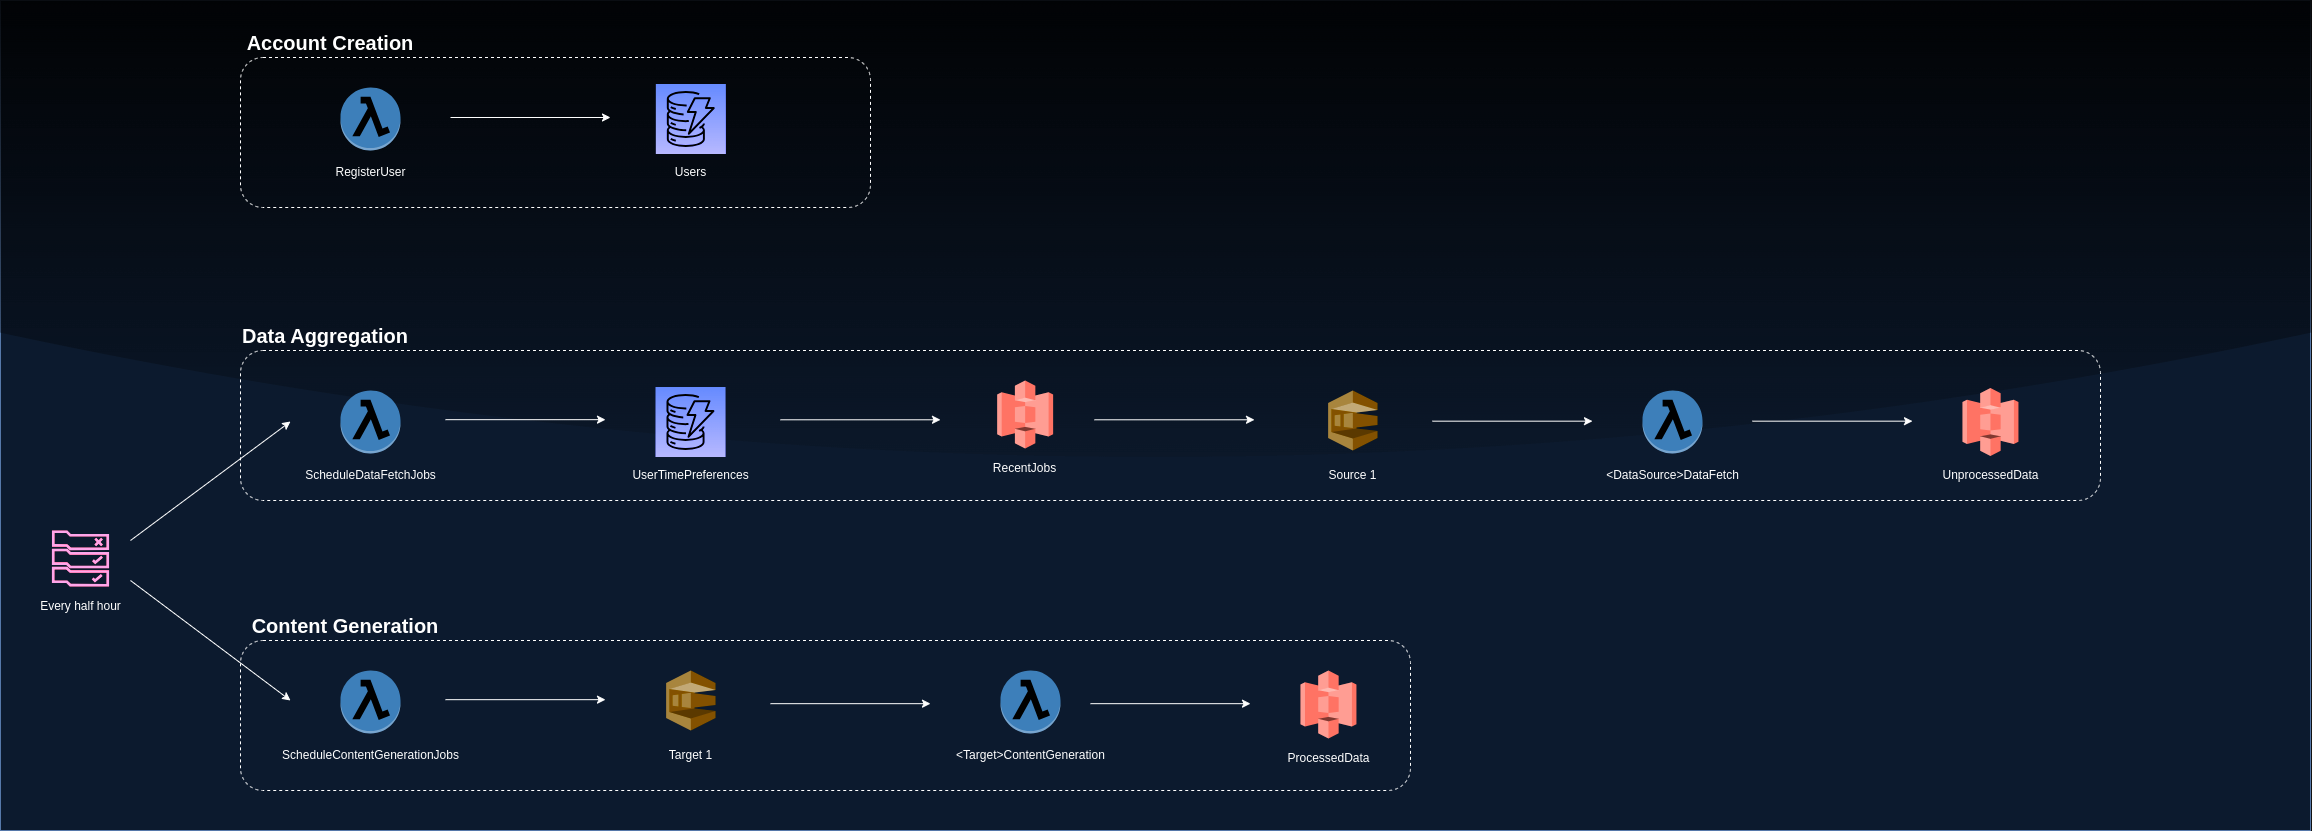

The diagram above was exported from draw.io. Its source (the exported page's mxGraphModel, read from the mxfile embedded in the PNG):
<mxGraphModel dx="3217" dy="2499" grid="1" gridSize="10" guides="1" tooltips="1" connect="1" arrows="1" fold="1" page="1" pageScale="1" pageWidth="827" pageHeight="1169" math="0" shadow="0">
  <root>
    <mxCell id="0" />
    <mxCell id="1" parent="0" />
    <mxCell id="IQEMZpUxaoxrWiIkp90L-44" value="" style="rounded=0;whiteSpace=wrap;html=1;labelBackgroundColor=none;fillColor=#dae8fc;strokeColor=#6c8ebf;glass=1;movable=0;resizable=0;rotatable=0;deletable=0;editable=0;locked=1;connectable=0;" parent="1" vertex="1">
      <mxGeometry x="-130" y="-20" width="2310" height="830" as="geometry" />
    </mxCell>
    <mxCell id="IQEMZpUxaoxrWiIkp90L-51" value="" style="rounded=1;whiteSpace=wrap;html=1;dashed=1;fillColor=none;movable=0;resizable=0;rotatable=0;deletable=0;editable=0;locked=1;connectable=0;" parent="1" vertex="1">
      <mxGeometry x="110" y="620" width="1170" height="150" as="geometry" />
    </mxCell>
    <mxCell id="IQEMZpUxaoxrWiIkp90L-55" value="" style="rounded=1;whiteSpace=wrap;html=1;dashed=1;fillColor=none;movable=1;resizable=1;rotatable=1;deletable=1;editable=1;locked=0;connectable=1;" parent="1" vertex="1">
      <mxGeometry x="110" y="330" width="1860" height="150" as="geometry" />
    </mxCell>
    <mxCell id="IQEMZpUxaoxrWiIkp90L-57" value="" style="rounded=1;whiteSpace=wrap;html=1;dashed=1;fillColor=none;" parent="1" vertex="1">
      <mxGeometry x="110" y="37" width="630" height="150" as="geometry" />
    </mxCell>
    <mxCell id="IQEMZpUxaoxrWiIkp90L-1" value="" style="outlineConnect=0;dashed=0;verticalLabelPosition=bottom;verticalAlign=top;align=center;html=1;shape=mxgraph.aws3.lambda_function;fillColor=#5294CF;gradientColor=none;" parent="1" vertex="1">
      <mxGeometry x="210" y="67" width="60" height="63" as="geometry" />
    </mxCell>
    <mxCell id="IQEMZpUxaoxrWiIkp90L-2" value="RegisterUser" style="text;html=1;align=center;verticalAlign=middle;resizable=0;points=[];autosize=1;strokeColor=none;fillColor=none;" parent="1" vertex="1">
      <mxGeometry x="195" y="137" width="90" height="30" as="geometry" />
    </mxCell>
    <mxCell id="IQEMZpUxaoxrWiIkp90L-3" value="" style="outlineConnect=0;dashed=0;verticalLabelPosition=bottom;verticalAlign=top;align=center;html=1;shape=mxgraph.aws3.lambda_function;fillColor=#5294CF;gradientColor=none;" parent="1" vertex="1">
      <mxGeometry x="210" y="370" width="60" height="63" as="geometry" />
    </mxCell>
    <mxCell id="IQEMZpUxaoxrWiIkp90L-4" value="ScheduleDataFetchJobs" style="text;html=1;align=center;verticalAlign=middle;resizable=0;points=[];autosize=1;strokeColor=none;fillColor=none;" parent="1" vertex="1">
      <mxGeometry x="165" y="440" width="150" height="30" as="geometry" />
    </mxCell>
    <mxCell id="IQEMZpUxaoxrWiIkp90L-7" value="" style="outlineConnect=0;dashed=0;verticalLabelPosition=bottom;verticalAlign=top;align=center;html=1;shape=mxgraph.aws3.lambda_function;fillColor=#5294CF;gradientColor=none;" parent="1" vertex="1">
      <mxGeometry x="210" y="650" width="60" height="63" as="geometry" />
    </mxCell>
    <mxCell id="IQEMZpUxaoxrWiIkp90L-8" value="ScheduleContentGenerationJobs" style="text;html=1;align=center;verticalAlign=middle;resizable=0;points=[];autosize=1;strokeColor=none;fillColor=none;" parent="1" vertex="1">
      <mxGeometry x="140" y="720" width="200" height="30" as="geometry" />
    </mxCell>
    <mxCell id="IQEMZpUxaoxrWiIkp90L-9" value="" style="outlineConnect=0;dashed=0;verticalLabelPosition=bottom;verticalAlign=top;align=center;html=1;shape=mxgraph.aws3.lambda_function;fillColor=#5294CF;gradientColor=none;" parent="1" vertex="1">
      <mxGeometry x="870" y="650" width="60" height="63" as="geometry" />
    </mxCell>
    <mxCell id="IQEMZpUxaoxrWiIkp90L-10" value="&amp;lt;Target&amp;gt;ContentGeneration" style="text;html=1;align=center;verticalAlign=middle;resizable=0;points=[];autosize=1;strokeColor=none;fillColor=none;" parent="1" vertex="1">
      <mxGeometry x="815" y="720" width="170" height="30" as="geometry" />
    </mxCell>
    <mxCell id="IQEMZpUxaoxrWiIkp90L-12" value="Users" style="text;html=1;align=center;verticalAlign=middle;resizable=0;points=[];autosize=1;strokeColor=none;fillColor=none;" parent="1" vertex="1">
      <mxGeometry x="535.02" y="137" width="50" height="30" as="geometry" />
    </mxCell>
    <mxCell id="IQEMZpUxaoxrWiIkp90L-14" value="" style="outlineConnect=0;dashed=0;verticalLabelPosition=bottom;verticalAlign=top;align=center;html=1;shape=mxgraph.aws3.sqs;fillColor=#D9A741;gradientColor=none;" parent="1" vertex="1">
      <mxGeometry x="1197.6599999999999" y="370" width="49.36" height="60" as="geometry" />
    </mxCell>
    <mxCell id="IQEMZpUxaoxrWiIkp90L-15" value="Source 1" style="text;html=1;align=center;verticalAlign=middle;resizable=0;points=[];autosize=1;strokeColor=none;fillColor=none;" parent="1" vertex="1">
      <mxGeometry x="1187.3400000000001" y="440" width="70" height="30" as="geometry" />
    </mxCell>
    <mxCell id="IQEMZpUxaoxrWiIkp90L-19" value="" style="outlineConnect=0;dashed=0;verticalLabelPosition=bottom;verticalAlign=top;align=center;html=1;shape=mxgraph.aws3.lambda_function;fillColor=#5294CF;gradientColor=none;" parent="1" vertex="1">
      <mxGeometry x="1512" y="370" width="60" height="63" as="geometry" />
    </mxCell>
    <mxCell id="IQEMZpUxaoxrWiIkp90L-20" value="&amp;lt;DataSource&amp;gt;DataFetch" style="text;html=1;align=center;verticalAlign=middle;resizable=0;points=[];autosize=1;strokeColor=none;fillColor=none;" parent="1" vertex="1">
      <mxGeometry x="1462" y="440" width="160" height="30" as="geometry" />
    </mxCell>
    <mxCell id="IQEMZpUxaoxrWiIkp90L-23" value="UnprocessedData" style="text;html=1;align=center;verticalAlign=middle;resizable=0;points=[];autosize=1;strokeColor=none;fillColor=none;" parent="1" vertex="1">
      <mxGeometry x="1799.65" y="440" width="120" height="30" as="geometry" />
    </mxCell>
    <mxCell id="IQEMZpUxaoxrWiIkp90L-24" value="" style="outlineConnect=0;dashed=0;verticalLabelPosition=bottom;verticalAlign=top;align=center;html=1;shape=mxgraph.aws3.s3;fillColor=#E05243;gradientColor=none;" parent="1" vertex="1">
      <mxGeometry x="1832" y="367.5" width="55.94" height="68" as="geometry" />
    </mxCell>
    <mxCell id="IQEMZpUxaoxrWiIkp90L-25" value="" style="outlineConnect=0;dashed=0;verticalLabelPosition=bottom;verticalAlign=top;align=center;html=1;shape=mxgraph.aws3.sqs;fillColor=#D9A741;gradientColor=none;" parent="1" vertex="1">
      <mxGeometry x="535.66" y="650" width="49.36" height="60" as="geometry" />
    </mxCell>
    <mxCell id="IQEMZpUxaoxrWiIkp90L-26" value="Target 1" style="text;html=1;align=center;verticalAlign=middle;resizable=0;points=[];autosize=1;strokeColor=none;fillColor=none;" parent="1" vertex="1">
      <mxGeometry x="525.34" y="720" width="70" height="30" as="geometry" />
    </mxCell>
    <mxCell id="IQEMZpUxaoxrWiIkp90L-27" value="ProcessedData" style="text;html=1;align=center;verticalAlign=middle;resizable=0;points=[];autosize=1;strokeColor=none;fillColor=none;" parent="1" vertex="1">
      <mxGeometry x="1142.65" y="722.5" width="110" height="30" as="geometry" />
    </mxCell>
    <mxCell id="IQEMZpUxaoxrWiIkp90L-28" value="" style="outlineConnect=0;dashed=0;verticalLabelPosition=bottom;verticalAlign=top;align=center;html=1;shape=mxgraph.aws3.s3;fillColor=#E05243;gradientColor=none;" parent="1" vertex="1">
      <mxGeometry x="1170" y="650" width="55.94" height="68" as="geometry" />
    </mxCell>
    <mxCell id="IQEMZpUxaoxrWiIkp90L-31" value="" style="endArrow=classic;html=1;rounded=0;" parent="1" edge="1">
      <mxGeometry width="50" height="50" relative="1" as="geometry">
        <mxPoint x="320" y="97" as="sourcePoint" />
        <mxPoint x="480" y="97" as="targetPoint" />
      </mxGeometry>
    </mxCell>
    <mxCell id="IQEMZpUxaoxrWiIkp90L-32" value="" style="endArrow=classic;html=1;rounded=0;" parent="1" edge="1">
      <mxGeometry width="50" height="50" relative="1" as="geometry">
        <mxPoint x="315" y="399.16999999999996" as="sourcePoint" />
        <mxPoint x="475" y="399.16999999999996" as="targetPoint" />
      </mxGeometry>
    </mxCell>
    <mxCell id="IQEMZpUxaoxrWiIkp90L-33" value="" style="endArrow=classic;html=1;rounded=0;" parent="1" edge="1">
      <mxGeometry width="50" height="50" relative="1" as="geometry">
        <mxPoint x="1302" y="400.66999999999996" as="sourcePoint" />
        <mxPoint x="1462" y="400.66999999999996" as="targetPoint" />
      </mxGeometry>
    </mxCell>
    <mxCell id="IQEMZpUxaoxrWiIkp90L-34" value="" style="endArrow=classic;html=1;rounded=0;" parent="1" edge="1">
      <mxGeometry width="50" height="50" relative="1" as="geometry">
        <mxPoint x="1622" y="400.66999999999996" as="sourcePoint" />
        <mxPoint x="1782" y="400.66999999999996" as="targetPoint" />
      </mxGeometry>
    </mxCell>
    <mxCell id="IQEMZpUxaoxrWiIkp90L-35" value="" style="endArrow=classic;html=1;rounded=0;" parent="1" edge="1">
      <mxGeometry width="50" height="50" relative="1" as="geometry">
        <mxPoint x="315" y="679.17" as="sourcePoint" />
        <mxPoint x="475" y="679.17" as="targetPoint" />
      </mxGeometry>
    </mxCell>
    <mxCell id="IQEMZpUxaoxrWiIkp90L-36" value="" style="endArrow=classic;html=1;rounded=0;" parent="1" edge="1">
      <mxGeometry width="50" height="50" relative="1" as="geometry">
        <mxPoint x="640" y="683.17" as="sourcePoint" />
        <mxPoint x="800" y="683.17" as="targetPoint" />
      </mxGeometry>
    </mxCell>
    <mxCell id="IQEMZpUxaoxrWiIkp90L-37" value="" style="endArrow=classic;html=1;rounded=0;" parent="1" edge="1">
      <mxGeometry width="50" height="50" relative="1" as="geometry">
        <mxPoint x="960" y="683.17" as="sourcePoint" />
        <mxPoint x="1120" y="683.17" as="targetPoint" />
      </mxGeometry>
    </mxCell>
    <mxCell id="IQEMZpUxaoxrWiIkp90L-40" value="" style="sketch=0;outlineConnect=0;fontColor=#232F3E;gradientColor=none;fillColor=#B0084D;strokeColor=none;dashed=0;verticalLabelPosition=bottom;verticalAlign=top;align=center;html=1;fontSize=12;fontStyle=0;aspect=fixed;pointerEvents=1;shape=mxgraph.aws4.rule_2;" parent="1" vertex="1">
      <mxGeometry x="-78.74000000000001" y="510" width="57.48" height="56" as="geometry" />
    </mxCell>
    <mxCell id="IQEMZpUxaoxrWiIkp90L-41" value="Every half hour" style="text;html=1;align=center;verticalAlign=middle;resizable=0;points=[];autosize=1;strokeColor=none;fillColor=none;" parent="1" vertex="1">
      <mxGeometry x="-100" y="571" width="100" height="30" as="geometry" />
    </mxCell>
    <mxCell id="IQEMZpUxaoxrWiIkp90L-42" value="" style="endArrow=classic;html=1;rounded=0;" parent="1" edge="1">
      <mxGeometry width="50" height="50" relative="1" as="geometry">
        <mxPoint y="520" as="sourcePoint" />
        <mxPoint x="160" y="400.99999999999994" as="targetPoint" />
      </mxGeometry>
    </mxCell>
    <mxCell id="IQEMZpUxaoxrWiIkp90L-43" value="" style="endArrow=classic;html=1;rounded=0;" parent="1" edge="1">
      <mxGeometry width="50" height="50" relative="1" as="geometry">
        <mxPoint y="560" as="sourcePoint" />
        <mxPoint x="160" y="680" as="targetPoint" />
      </mxGeometry>
    </mxCell>
    <mxCell id="IQEMZpUxaoxrWiIkp90L-46" value="Data Aggregation" style="text;html=1;strokeColor=none;fillColor=none;align=center;verticalAlign=middle;whiteSpace=wrap;rounded=0;fontSize=20;fontStyle=1" parent="1" vertex="1">
      <mxGeometry x="105" y="300" width="180" height="30" as="geometry" />
    </mxCell>
    <mxCell id="IQEMZpUxaoxrWiIkp90L-47" value="Content Generation" style="text;html=1;strokeColor=none;fillColor=none;align=center;verticalAlign=middle;whiteSpace=wrap;rounded=0;fontSize=20;fontStyle=1" parent="1" vertex="1">
      <mxGeometry x="110" y="590" width="210" height="30" as="geometry" />
    </mxCell>
    <mxCell id="IQEMZpUxaoxrWiIkp90L-48" value="Account Creation" style="text;html=1;strokeColor=none;fillColor=none;align=center;verticalAlign=middle;whiteSpace=wrap;rounded=0;fontSize=20;fontStyle=1" parent="1" vertex="1">
      <mxGeometry x="110" y="7" width="180" height="30" as="geometry" />
    </mxCell>
    <mxCell id="tLxBK3ewcLYkhS_wNmcg-1" value="" style="sketch=0;points=[[0,0,0],[0.25,0,0],[0.5,0,0],[0.75,0,0],[1,0,0],[0,1,0],[0.25,1,0],[0.5,1,0],[0.75,1,0],[1,1,0],[0,0.25,0],[0,0.5,0],[0,0.75,0],[1,0.25,0],[1,0.5,0],[1,0.75,0]];outlineConnect=0;fontColor=#232F3E;gradientColor=#4D72F3;gradientDirection=north;fillColor=#3334B9;strokeColor=#ffffff;dashed=0;verticalLabelPosition=bottom;verticalAlign=top;align=center;html=1;fontSize=12;fontStyle=0;aspect=fixed;shape=mxgraph.aws4.resourceIcon;resIcon=mxgraph.aws4.dynamodb;" vertex="1" parent="1">
      <mxGeometry x="525.34" y="63.5" width="70" height="70" as="geometry" />
    </mxCell>
    <mxCell id="tLxBK3ewcLYkhS_wNmcg-2" value="RecentJobs" style="text;html=1;align=center;verticalAlign=middle;resizable=0;points=[];autosize=1;strokeColor=none;fillColor=none;" vertex="1" parent="1">
      <mxGeometry x="849.3400000000001" y="432.5" width="90" height="30" as="geometry" />
    </mxCell>
    <mxCell id="tLxBK3ewcLYkhS_wNmcg-3" value="" style="outlineConnect=0;dashed=0;verticalLabelPosition=bottom;verticalAlign=top;align=center;html=1;shape=mxgraph.aws3.s3;fillColor=#E05243;gradientColor=none;" vertex="1" parent="1">
      <mxGeometry x="866.69" y="360" width="55.94" height="68" as="geometry" />
    </mxCell>
    <mxCell id="tLxBK3ewcLYkhS_wNmcg-4" value="" style="endArrow=classic;html=1;rounded=0;" edge="1" parent="1">
      <mxGeometry width="50" height="50" relative="1" as="geometry">
        <mxPoint x="964" y="399.28999999999996" as="sourcePoint" />
        <mxPoint x="1124" y="399.28999999999996" as="targetPoint" />
      </mxGeometry>
    </mxCell>
    <mxCell id="tLxBK3ewcLYkhS_wNmcg-5" value="UserTimePreferences" style="text;html=1;align=center;verticalAlign=middle;resizable=0;points=[];autosize=1;strokeColor=none;fillColor=none;" vertex="1" parent="1">
      <mxGeometry x="489.69999999999993" y="440" width="140" height="30" as="geometry" />
    </mxCell>
    <mxCell id="tLxBK3ewcLYkhS_wNmcg-6" value="" style="sketch=0;points=[[0,0,0],[0.25,0,0],[0.5,0,0],[0.75,0,0],[1,0,0],[0,1,0],[0.25,1,0],[0.5,1,0],[0.75,1,0],[1,1,0],[0,0.25,0],[0,0.5,0],[0,0.75,0],[1,0.25,0],[1,0.5,0],[1,0.75,0]];outlineConnect=0;fontColor=#232F3E;gradientColor=#4D72F3;gradientDirection=north;fillColor=#3334B9;strokeColor=#ffffff;dashed=0;verticalLabelPosition=bottom;verticalAlign=top;align=center;html=1;fontSize=12;fontStyle=0;aspect=fixed;shape=mxgraph.aws4.resourceIcon;resIcon=mxgraph.aws4.dynamodb;" vertex="1" parent="1">
      <mxGeometry x="525.02" y="366.5" width="70" height="70" as="geometry" />
    </mxCell>
    <mxCell id="tLxBK3ewcLYkhS_wNmcg-7" value="" style="endArrow=classic;html=1;rounded=0;" edge="1" parent="1">
      <mxGeometry width="50" height="50" relative="1" as="geometry">
        <mxPoint x="650" y="399.28999999999996" as="sourcePoint" />
        <mxPoint x="810" y="399.28999999999996" as="targetPoint" />
      </mxGeometry>
    </mxCell>
  </root>
</mxGraphModel>